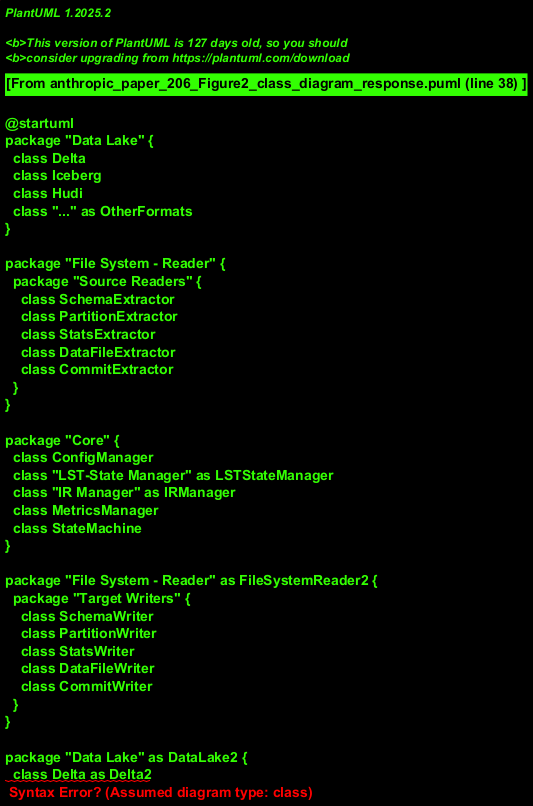

The diagram above was rendered by PlantUML. Its source (embedded in the PNG):
@startuml
package "Data Lake" {
  class Delta
  class Iceberg
  class Hudi
  class "..." as OtherFormats
}

package "File System - Reader" {
  package "Source Readers" {
    class SchemaExtractor
    class PartitionExtractor
    class StatsExtractor
    class DataFileExtractor
    class CommitExtractor
  }
}

package "Core" {
  class ConfigManager
  class "LST-State Manager" as LSTStateManager
  class "IR Manager" as IRManager
  class MetricsManager
  class StateMachine
}

package "File System - Reader" as FileSystemReader2 {
  package "Target Writers" {
    class SchemaWriter
    class PartitionWriter
    class StatsWriter
    class DataFileWriter
    class CommitWriter
  }
}

package "Data Lake" as DataLake2 {
  class Delta as Delta2
  class Iceberg as Iceberg2
  class Hudi as Hudi2
  class "..." as OtherFormats2
}

Data Lake --> File System - Reader
File System - Reader --> Core
Core --> FileSystemReader2
FileSystemReader2 --> DataLake2

note bottom of DataLake2
  Assuming this represents the target 
  data lake after transformation
end note
@enduml